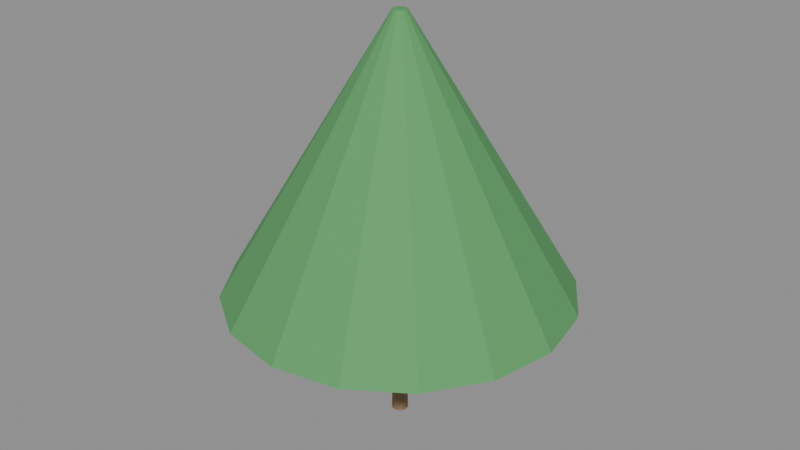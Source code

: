 # Source: e1731_after.blend  (saved by Blender 5.2.44; exported with 4.5.12 LTS)
import bpy
from mathutils import Matrix  # noqa: F401  (used for matrix-valued properties, if any)

bpy.ops.wm.read_factory_settings(use_empty=True)
scene = bpy.context.scene
scene.name = 'Scene'

# ---- materials (node trees are filled in below, after node groups)
mat_madera_tronco = bpy.data.materials.new('Madera_Tronco')
mat_follaje = bpy.data.materials.new('Follaje')

# ---- material node trees
mat_madera_tronco.use_nodes = True; mat_madera_tronco.node_tree.nodes.clear()
_N = mat_madera_tronco.node_tree.nodes; _L = mat_madera_tronco.node_tree.links
n0 = _N.new('ShaderNodeBsdfPrincipled'); n0.name = 'Principled BSDF'; n0.location = (-200, 100)
n0.inputs[0].default_value = (0.28, 0.18, 0.1, 1.0)
n0.inputs[2].default_value = 0.9
n0.inputs[3].default_value = 1.45
n0.inputs[10].default_value = 0.005
n1 = _N.new('ShaderNodeOutputMaterial'); n1.name = 'Material Output'; n1.location = (200, 100)
_L.new(n0.outputs[0], n1.inputs[0])
n1.is_active_output = True
mat_follaje.use_nodes = True; mat_follaje.node_tree.nodes.clear()
_N = mat_follaje.node_tree.nodes; _L = mat_follaje.node_tree.links
n0 = _N.new('ShaderNodeBsdfPrincipled'); n0.name = 'Principled BSDF'; n0.location = (-200, 100)
n0.inputs[0].default_value = (0.1, 0.35, 0.12, 1.0)
n0.inputs[2].default_value = 0.8
n0.inputs[3].default_value = 1.45
n0.inputs[10].default_value = 0.005
n1 = _N.new('ShaderNodeOutputMaterial'); n1.name = 'Material Output'; n1.location = (200, 100)
_L.new(n0.outputs[0], n1.inputs[0])
n1.is_active_output = True

# ---- meshes
me_arbol_frondoso_tronco_mesh = bpy.data.meshes.new('Arbol_Frondoso_Tronco_mesh')
me_arbol_frondoso_tronco_mesh.from_pydata([(0.0, 0.12, 0.0), (0.0, 0.084, 2.0), (0.06, 0.1039, 0.0), (0.042, 0.07275, 2.0), (0.1039, 0.06, 0.0), (0.07275, 0.042, 2.0), (0.12, 0.0, 0.0), (0.084, 0.0, 2.0), (0.1039, -0.06, 0.0), (0.07275, -0.042, 2.0), (0.06, -0.1039, 0.0), (0.042, -0.07275, 2.0), (0.0, -0.12, 0.0), (0.0, -0.084, 2.0), (-0.06, -0.1039, 0.0), (-0.042, -0.07275, 2.0), (-0.1039, -0.06, 0.0), (-0.07275, -0.042, 2.0), (-0.12, 0.0, 0.0), (-0.084, 0.0, 2.0), (-0.1039, 0.06, 0.0), (-0.07275, 0.042, 2.0), (-0.06, 0.1039, 0.0), (-0.042, 0.07275, 2.0)], [], [(0, 1, 3, 2), (2, 3, 5, 4), (4, 5, 7, 6), (6, 7, 9, 8), (8, 9, 11, 10), (10, 11, 13, 12), (12, 13, 15, 14), (14, 15, 17, 16), (16, 17, 19, 18), (18, 19, 21, 20), (3, 1, 23, 21, 19, 17, 15, 13, 11, 9, 7, 5), (20, 21, 23, 22), (22, 23, 1, 0), (0, 2, 4, 6, 8, 10, 12, 14, 16, 18, 20, 22)])
me_arbol_frondoso_tronco_mesh.materials.append(mat_madera_tronco)
me_arbol_frondoso_tronco_mesh.update()
me_arbol_frondoso_copa_mesh = bpy.data.meshes.new('Arbol_Frondoso_Copa_mesh')
me_arbol_frondoso_copa_mesh.from_pydata([(0.0, 2.5, 2.0), (0.0, 0.1, 6.0), (0.9567, 2.31, 2.0), (0.03827, 0.09239, 6.0), (1.768, 1.768, 2.0), (0.07071, 0.07071, 6.0), (2.31, 0.9567, 2.0), (0.09239, 0.03827, 6.0), (2.5, 0.0, 2.0), (0.1, 0.0, 6.0), (2.31, -0.9567, 2.0), (0.09239, -0.03827, 6.0), (1.768, -1.768, 2.0), (0.07071, -0.07071, 6.0), (0.9567, -2.31, 2.0), (0.03827, -0.09239, 6.0), (0.0, -2.5, 2.0), (0.0, -0.1, 6.0), (-0.9567, -2.31, 2.0), (-0.03827, -0.09239, 6.0), (-1.768, -1.768, 2.0), (-0.07071, -0.07071, 6.0), (-2.31, -0.9567, 2.0), (-0.09239, -0.03827, 6.0), (-2.5, 0.0, 2.0), (-0.1, 0.0, 6.0), (-2.31, 0.9567, 2.0), (-0.09239, 0.03827, 6.0), (-1.768, 1.768, 2.0), (-0.07071, 0.07071, 6.0), (-0.9567, 2.31, 2.0), (-0.03827, 0.09239, 6.0)], [], [(0, 1, 3, 2), (2, 3, 5, 4), (4, 5, 7, 6), (6, 7, 9, 8), (8, 9, 11, 10), (10, 11, 13, 12), (12, 13, 15, 14), (14, 15, 17, 16), (16, 17, 19, 18), (18, 19, 21, 20), (20, 21, 23, 22), (22, 23, 25, 24), (24, 25, 27, 26), (26, 27, 29, 28), (3, 1, 31, 29, 27, 25, 23, 21, 19, 17, 15, 13, 11, 9, 7, 5), (28, 29, 31, 30), (30, 31, 1, 0), (0, 2, 4, 6, 8, 10, 12, 14, 16, 18, 20, 22, 24, 26, 28, 30)])
me_arbol_frondoso_copa_mesh.materials.append(mat_follaje)
me_arbol_frondoso_copa_mesh.update()

# ---- objects
ob_arbol_frondoso = bpy.data.objects.new('Arbol_Frondoso', None)
ob_arbol_frondoso_tronco = bpy.data.objects.new('Arbol_Frondoso_Tronco', me_arbol_frondoso_tronco_mesh)
ob_arbol_frondoso_copa = bpy.data.objects.new('Arbol_Frondoso_Copa', me_arbol_frondoso_copa_mesh)

# ---- transforms, parenting, visibility, modifiers, constraints
ob_arbol_frondoso.location = (1.9, 0.0, 0.0)
ob_arbol_frondoso.empty_display_type = 'ARROWS'
ob_arbol_frondoso_tronco.parent = ob_arbol_frondoso
ob_arbol_frondoso_tronco.location = (0.0, 0.0, 0.0)
ob_arbol_frondoso_copa.parent = ob_arbol_frondoso
ob_arbol_frondoso_copa.location = (0.0, 0.0, 0.0)

# ---- collection membership
scene.collection.objects.link(ob_arbol_frondoso)
scene.collection.objects.link(ob_arbol_frondoso_tronco)
scene.collection.objects.link(ob_arbol_frondoso_copa)

# ---- scene / render settings (as saved in the file)
scene.frame_start = 1; scene.frame_end = 250; scene.frame_set(1)
scene.render.engine = 'BLENDER_EEVEE_NEXT'
scene.render.bake_bias = 0.0
scene.render.bake_samples = 0
scene.render.compositor_device = 'GPU'
scene.eevee.use_volume_custom_range = False
scene.eevee.fast_gi_thickness_near = 0.1
scene.eevee.fast_gi_thickness_far = 0.0
scene.eevee.ray_tracing_options.screen_trace_thickness = 0.1
bpy.context.view_layer.update()

# ---- added for rendering (the .blend has no active camera and no usable light): camera, sun + grey world if the file has none
cam_auto = bpy.data.cameras.new('AutoCamera')
cam_auto.lens = 50.0
cam_auto.sensor_width = 36.0
cam_auto.clip_end = 1000.0
ob_auto_camera = bpy.data.objects.new('AutoCamera', cam_auto)
scene.collection.objects.link(ob_auto_camera)
ob_auto_camera.location = (10.4802, -10.2962, 9.86414)
ob_auto_camera.rotation_euler = (1.09748, -7.21219e-08, 0.694738)
scene.camera = ob_auto_camera
light_auto_sun = bpy.data.lights.new('AutoSun', 'SUN')
light_auto_sun.energy = 3.0
light_auto_sun.angle = 0.0523599
ob_auto_sun = bpy.data.objects.new('AutoSun', light_auto_sun)
scene.collection.objects.link(ob_auto_sun)
ob_auto_sun.rotation_euler = (0.872665, 0.174533, 0.523599)
if scene.world is None:
    world_auto = bpy.data.worlds.new('AutoWorld')
    world_auto.color = (0.3, 0.3, 0.3)
    scene.world = world_auto
bpy.context.view_layer.update()
